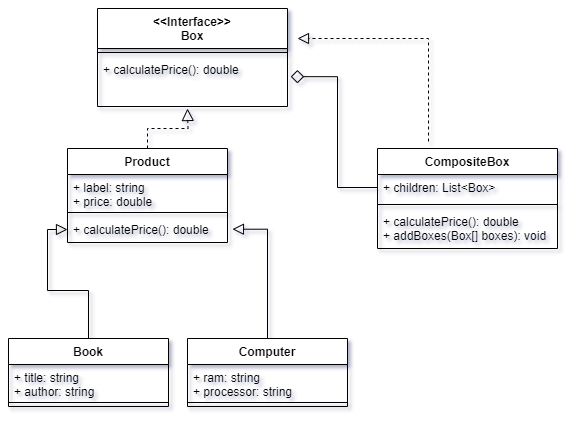

The diagram above was exported from draw.io. Its source (the exported page's mxGraphModel, read from the mxfile embedded in the PNG):
<mxGraphModel dx="1374" dy="769" grid="1" gridSize="10" guides="1" tooltips="1" connect="1" arrows="1" fold="1" page="1" pageScale="1" pageWidth="850" pageHeight="1100" math="0" shadow="0">
  <root>
    <mxCell id="0" />
    <mxCell id="1" parent="0" />
    <mxCell id="klypQuyVzMBoFPX3lqPc-1" value="&amp;lt;&amp;lt;Interface&amp;gt;&amp;gt;&lt;br&gt;Box" style="swimlane;fontStyle=1;align=center;verticalAlign=top;childLayout=stackLayout;horizontal=1;startSize=40;horizontalStack=0;resizeParent=1;resizeParentMax=0;resizeLast=0;collapsible=1;marginBottom=0;whiteSpace=wrap;html=1;" parent="1" vertex="1">
      <mxGeometry x="310" y="210" width="190" height="98" as="geometry" />
    </mxCell>
    <mxCell id="klypQuyVzMBoFPX3lqPc-3" value="" style="line;strokeWidth=1;fillColor=none;align=left;verticalAlign=middle;spacingTop=-1;spacingLeft=3;spacingRight=3;rotatable=0;labelPosition=right;points=[];portConstraint=eastwest;strokeColor=inherit;" parent="klypQuyVzMBoFPX3lqPc-1" vertex="1">
      <mxGeometry y="40" width="190" height="8" as="geometry" />
    </mxCell>
    <mxCell id="klypQuyVzMBoFPX3lqPc-4" value="+ calculatePrice(): double" style="text;strokeColor=none;fillColor=none;align=left;verticalAlign=top;spacingLeft=4;spacingRight=4;overflow=hidden;rotatable=0;points=[[0,0.5],[1,0.5]];portConstraint=eastwest;whiteSpace=wrap;html=1;" parent="klypQuyVzMBoFPX3lqPc-1" vertex="1">
      <mxGeometry y="48" width="190" height="50" as="geometry" />
    </mxCell>
    <mxCell id="GC6esHzhkzesDxmZqhiv-21" style="edgeStyle=orthogonalEdgeStyle;rounded=0;orthogonalLoop=1;jettySize=auto;html=1;dashed=1;endArrow=block;endFill=0;endSize=9;" edge="1" parent="klypQuyVzMBoFPX3lqPc-1">
      <mxGeometry relative="1" as="geometry">
        <mxPoint x="331.02" y="133" as="sourcePoint" />
        <mxPoint x="200" y="30" as="targetPoint" />
        <Array as="points">
          <mxPoint x="331" y="30" />
        </Array>
      </mxGeometry>
    </mxCell>
    <mxCell id="GC6esHzhkzesDxmZqhiv-19" style="edgeStyle=orthogonalEdgeStyle;rounded=0;orthogonalLoop=1;jettySize=auto;html=1;endArrow=block;endFill=0;dashed=1;endSize=10;" edge="1" parent="1" source="GC6esHzhkzesDxmZqhiv-1">
      <mxGeometry relative="1" as="geometry">
        <mxPoint x="400" y="310" as="targetPoint" />
      </mxGeometry>
    </mxCell>
    <mxCell id="GC6esHzhkzesDxmZqhiv-1" value="Product" style="swimlane;fontStyle=1;align=center;verticalAlign=top;childLayout=stackLayout;horizontal=1;startSize=26;horizontalStack=0;resizeParent=1;resizeParentMax=0;resizeLast=0;collapsible=1;marginBottom=0;whiteSpace=wrap;html=1;" vertex="1" parent="1">
      <mxGeometry x="280" y="350" width="160" height="94" as="geometry" />
    </mxCell>
    <mxCell id="GC6esHzhkzesDxmZqhiv-2" value="+ label: string&lt;br&gt;+ price: double" style="text;strokeColor=none;fillColor=none;align=left;verticalAlign=top;spacingLeft=4;spacingRight=4;overflow=hidden;rotatable=0;points=[[0,0.5],[1,0.5]];portConstraint=eastwest;whiteSpace=wrap;html=1;" vertex="1" parent="GC6esHzhkzesDxmZqhiv-1">
      <mxGeometry y="26" width="160" height="34" as="geometry" />
    </mxCell>
    <mxCell id="GC6esHzhkzesDxmZqhiv-3" value="" style="line;strokeWidth=1;fillColor=none;align=left;verticalAlign=middle;spacingTop=-1;spacingLeft=3;spacingRight=3;rotatable=0;labelPosition=right;points=[];portConstraint=eastwest;strokeColor=inherit;" vertex="1" parent="GC6esHzhkzesDxmZqhiv-1">
      <mxGeometry y="60" width="160" height="8" as="geometry" />
    </mxCell>
    <mxCell id="GC6esHzhkzesDxmZqhiv-4" value="+ calculatePrice(): double" style="text;strokeColor=none;fillColor=none;align=left;verticalAlign=top;spacingLeft=4;spacingRight=4;overflow=hidden;rotatable=0;points=[[0,0.5],[1,0.5]];portConstraint=eastwest;whiteSpace=wrap;html=1;" vertex="1" parent="GC6esHzhkzesDxmZqhiv-1">
      <mxGeometry y="68" width="160" height="26" as="geometry" />
    </mxCell>
    <mxCell id="GC6esHzhkzesDxmZqhiv-17" value="" style="edgeStyle=orthogonalEdgeStyle;rounded=0;orthogonalLoop=1;jettySize=auto;html=1;endArrow=block;endFill=0;endSize=9;" edge="1" parent="1" source="GC6esHzhkzesDxmZqhiv-5" target="GC6esHzhkzesDxmZqhiv-4">
      <mxGeometry relative="1" as="geometry" />
    </mxCell>
    <mxCell id="GC6esHzhkzesDxmZqhiv-5" value="Book" style="swimlane;fontStyle=1;align=center;verticalAlign=top;childLayout=stackLayout;horizontal=1;startSize=26;horizontalStack=0;resizeParent=1;resizeParentMax=0;resizeLast=0;collapsible=1;marginBottom=0;whiteSpace=wrap;html=1;" vertex="1" parent="1">
      <mxGeometry x="221" y="540" width="160" height="68" as="geometry" />
    </mxCell>
    <mxCell id="GC6esHzhkzesDxmZqhiv-6" value="+ title: string&lt;br&gt;+ author: string" style="text;strokeColor=none;fillColor=none;align=left;verticalAlign=top;spacingLeft=4;spacingRight=4;overflow=hidden;rotatable=0;points=[[0,0.5],[1,0.5]];portConstraint=eastwest;whiteSpace=wrap;html=1;" vertex="1" parent="GC6esHzhkzesDxmZqhiv-5">
      <mxGeometry y="26" width="160" height="34" as="geometry" />
    </mxCell>
    <mxCell id="GC6esHzhkzesDxmZqhiv-7" value="" style="line;strokeWidth=1;fillColor=none;align=left;verticalAlign=middle;spacingTop=-1;spacingLeft=3;spacingRight=3;rotatable=0;labelPosition=right;points=[];portConstraint=eastwest;strokeColor=inherit;" vertex="1" parent="GC6esHzhkzesDxmZqhiv-5">
      <mxGeometry y="60" width="160" height="8" as="geometry" />
    </mxCell>
    <mxCell id="GC6esHzhkzesDxmZqhiv-18" style="edgeStyle=orthogonalEdgeStyle;rounded=0;orthogonalLoop=1;jettySize=auto;html=1;entryX=1.031;entryY=0.489;entryDx=0;entryDy=0;entryPerimeter=0;endArrow=block;endFill=0;endSize=9;" edge="1" parent="1" source="GC6esHzhkzesDxmZqhiv-9" target="GC6esHzhkzesDxmZqhiv-4">
      <mxGeometry relative="1" as="geometry" />
    </mxCell>
    <mxCell id="GC6esHzhkzesDxmZqhiv-9" value="Computer" style="swimlane;fontStyle=1;align=center;verticalAlign=top;childLayout=stackLayout;horizontal=1;startSize=26;horizontalStack=0;resizeParent=1;resizeParentMax=0;resizeLast=0;collapsible=1;marginBottom=0;whiteSpace=wrap;html=1;" vertex="1" parent="1">
      <mxGeometry x="400" y="540" width="160" height="68" as="geometry" />
    </mxCell>
    <mxCell id="GC6esHzhkzesDxmZqhiv-10" value="+ ram: string&lt;br&gt;+ processor: string" style="text;strokeColor=none;fillColor=none;align=left;verticalAlign=top;spacingLeft=4;spacingRight=4;overflow=hidden;rotatable=0;points=[[0,0.5],[1,0.5]];portConstraint=eastwest;whiteSpace=wrap;html=1;" vertex="1" parent="GC6esHzhkzesDxmZqhiv-9">
      <mxGeometry y="26" width="160" height="34" as="geometry" />
    </mxCell>
    <mxCell id="GC6esHzhkzesDxmZqhiv-11" value="" style="line;strokeWidth=1;fillColor=none;align=left;verticalAlign=middle;spacingTop=-1;spacingLeft=3;spacingRight=3;rotatable=0;labelPosition=right;points=[];portConstraint=eastwest;strokeColor=inherit;" vertex="1" parent="GC6esHzhkzesDxmZqhiv-9">
      <mxGeometry y="60" width="160" height="8" as="geometry" />
    </mxCell>
    <mxCell id="GC6esHzhkzesDxmZqhiv-13" value="CompositeBox" style="swimlane;fontStyle=1;align=center;verticalAlign=top;childLayout=stackLayout;horizontal=1;startSize=26;horizontalStack=0;resizeParent=1;resizeParentMax=0;resizeLast=0;collapsible=1;marginBottom=0;whiteSpace=wrap;html=1;" vertex="1" parent="1">
      <mxGeometry x="590" y="350" width="180" height="100" as="geometry" />
    </mxCell>
    <mxCell id="GC6esHzhkzesDxmZqhiv-14" value="+ children: List&amp;lt;Box&amp;gt;" style="text;strokeColor=none;fillColor=none;align=left;verticalAlign=top;spacingLeft=4;spacingRight=4;overflow=hidden;rotatable=0;points=[[0,0.5],[1,0.5]];portConstraint=eastwest;whiteSpace=wrap;html=1;" vertex="1" parent="GC6esHzhkzesDxmZqhiv-13">
      <mxGeometry y="26" width="180" height="26" as="geometry" />
    </mxCell>
    <mxCell id="GC6esHzhkzesDxmZqhiv-15" value="" style="line;strokeWidth=1;fillColor=none;align=left;verticalAlign=middle;spacingTop=-1;spacingLeft=3;spacingRight=3;rotatable=0;labelPosition=right;points=[];portConstraint=eastwest;strokeColor=inherit;" vertex="1" parent="GC6esHzhkzesDxmZqhiv-13">
      <mxGeometry y="52" width="180" height="8" as="geometry" />
    </mxCell>
    <mxCell id="GC6esHzhkzesDxmZqhiv-16" value="+ calculatePrice(): double&lt;br&gt;+ addBoxes(Box[] boxes): void" style="text;strokeColor=none;fillColor=none;align=left;verticalAlign=top;spacingLeft=4;spacingRight=4;overflow=hidden;rotatable=0;points=[[0,0.5],[1,0.5]];portConstraint=eastwest;whiteSpace=wrap;html=1;" vertex="1" parent="GC6esHzhkzesDxmZqhiv-13">
      <mxGeometry y="60" width="180" height="40" as="geometry" />
    </mxCell>
    <mxCell id="GC6esHzhkzesDxmZqhiv-20" style="edgeStyle=orthogonalEdgeStyle;rounded=0;orthogonalLoop=1;jettySize=auto;html=1;entryX=1.017;entryY=0.403;entryDx=0;entryDy=0;entryPerimeter=0;endArrow=diamond;endFill=0;strokeWidth=1;endSize=11;" edge="1" parent="1" source="GC6esHzhkzesDxmZqhiv-14" target="klypQuyVzMBoFPX3lqPc-4">
      <mxGeometry relative="1" as="geometry" />
    </mxCell>
  </root>
</mxGraphModel>